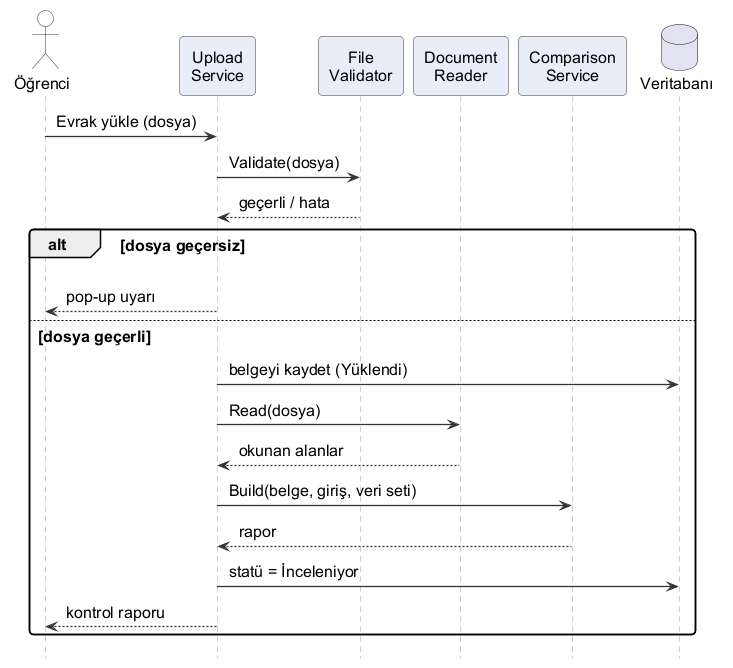

The diagram above was rendered by PlantUML. Its source (embedded in the PNG):
@startuml sequence-upload
!include ../_style.iuml
hide footbox

actor Öğrenci as S
participant "Upload\nService" as U
participant "File\nValidator" as V
participant "Document\nReader" as R
participant "Comparison\nService" as C
database "Veritabanı" as DB

S -> U : Evrak yükle (dosya)
U -> V : Validate(dosya)
V --> U : geçerli / hata
alt dosya geçersiz
  U --> S : pop-up uyarı
else dosya geçerli
  U -> DB : belgeyi kaydet (Yüklendi)
  U -> R : Read(dosya)
  R --> U : okunan alanlar
  U -> C : Build(belge, giriş, veri seti)
  C --> U : rapor
  U -> DB : statü = İnceleniyor
  U --> S : kontrol raporu
end
@enduml